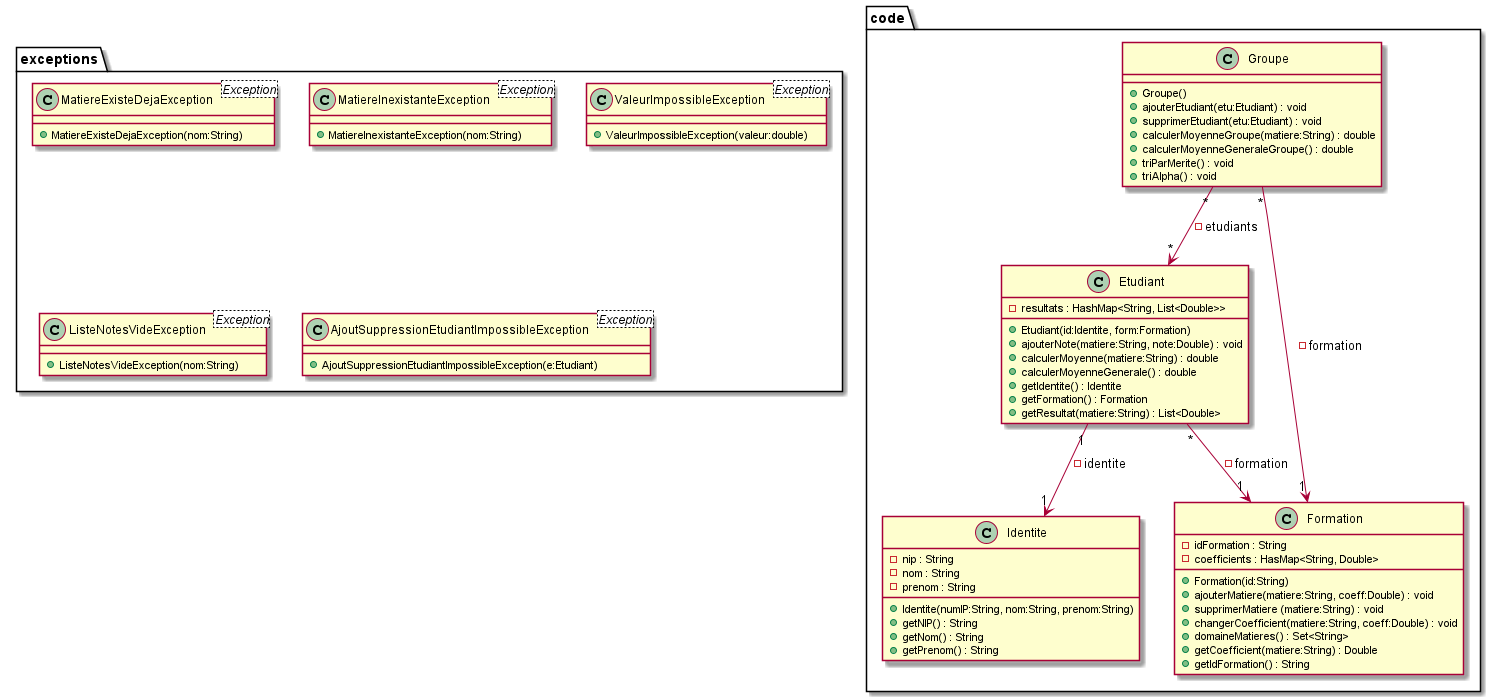

The diagram above was rendered by PlantUML. Its source (embedded in the PNG):
@startuml

package exceptions {
    class MatiereExisteDejaException <Exception> {
        + MatiereExisteDejaException(nom:String)
    }
    class MatiereInexistanteException <Exception> {
        + MatiereInexistanteException(nom:String)
    }
    class ValeurImpossibleException <Exception> {
        + ValeurImpossibleException(valeur:double)
    }
    class ListeNotesVideException <Exception> {
        + ListeNotesVideException(nom:String)
    }
    class AjoutSuppressionEtudiantImpossibleException <Exception> {
        + AjoutSuppressionEtudiantImpossibleException(e:Etudiant)
    }

}

package code {

    class Groupe {
        + Groupe()
        + ajouterEtudiant(etu:Etudiant) : void
        + supprimerEtudiant(etu:Etudiant) : void
        + calculerMoyenneGroupe(matiere:String) : double
        + calculerMoyenneGeneraleGroupe() : double
        + triParMerite() : void
        + triAlpha() : void
    }
    class Etudiant {
        - resultats : HashMap<String, List<Double>>
        + Etudiant(id:Identite, form:Formation)
        + ajouterNote(matiere:String, note:Double) : void
        + calculerMoyenne(matiere:String) : double
        + calculerMoyenneGenerale() : double
        + getIdentite() : Identite
        + getFormation() : Formation
        + getResultat(matiere:String) : List<Double>
    }
    class Identite {
        - nip : String
        - nom : String
        - prenom : String
        + Identite(numIP:String, nom:String, prenom:String)
        + getNIP() : String
        + getNom() : String
        + getPrenom() : String
    }
    class Formation {
        - idFormation : String
        - coefficients : HasMap<String, Double>
        + Formation(id:String)
        + ajouterMatiere(matiere:String, coeff:Double) : void
        + supprimerMatiere (matiere:String) : void
        + changerCoefficient(matiere:String, coeff:Double) : void
        + domaineMatieres() : Set<String>
        + getCoefficient(matiere:String) : Double
        + getIdFormation() : String
    }
    Groupe "*" --> "*" Etudiant : - etudiants
    Groupe "*" --> "1" Formation : - formation
    Etudiant "*" --> "1" Formation : - formation
    Etudiant "1" --> "1" Identite : - identite

}

@enduml